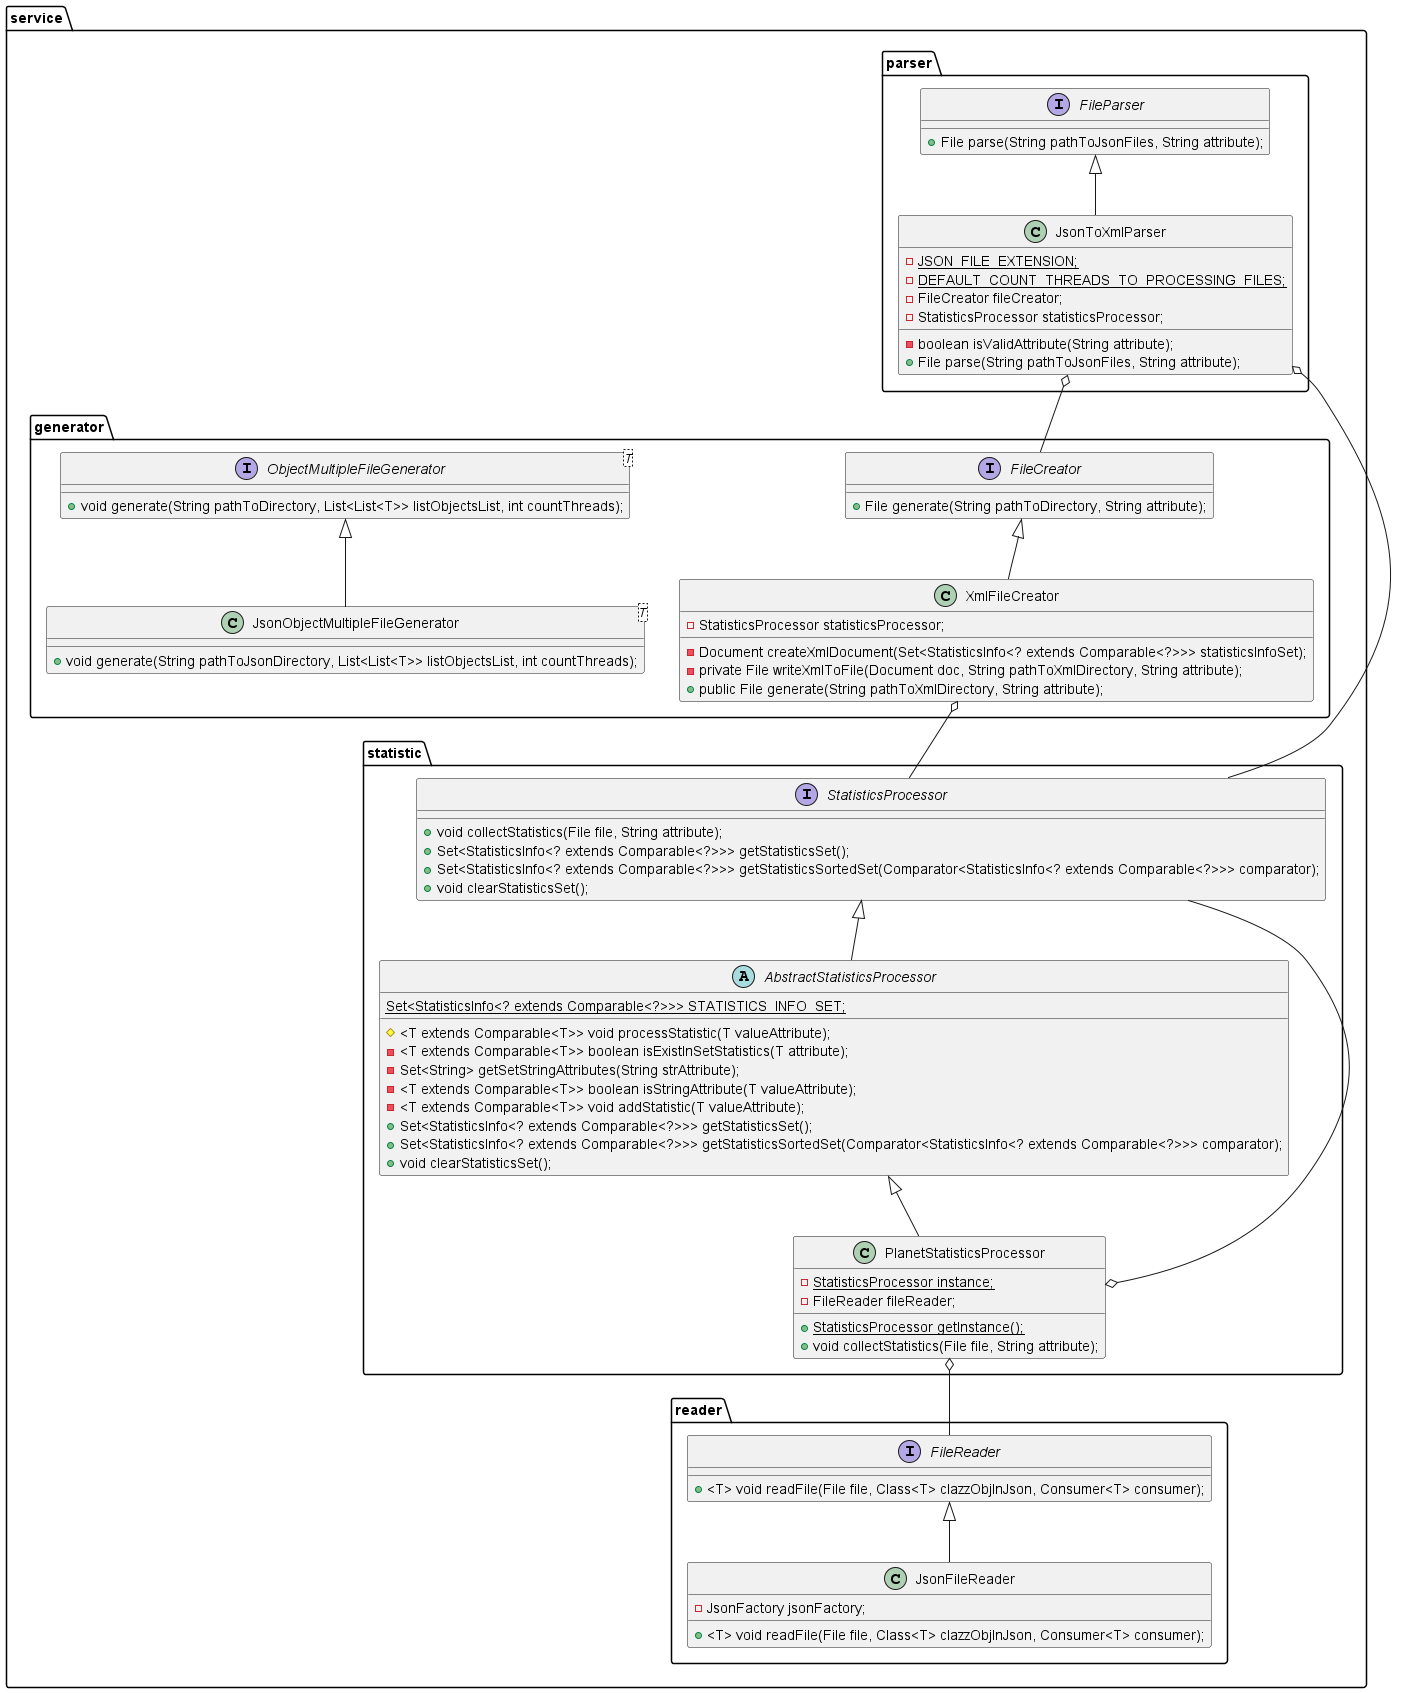

The diagram above was rendered by PlantUML. Its source (embedded in the PNG):
@startuml
'https://plantuml.com/class-diagram

package service{
    package generator{
        interface FileCreator {
            + File generate(String pathToDirectory, String attribute);
        }
        interface ObjectMultipleFileGenerator<T> {
            + void generate(String pathToDirectory, List<List<T>> listObjectsList, int countThreads);
        }
        class JsonObjectMultipleFileGenerator<T>{
            + void generate(String pathToJsonDirectory, List<List<T>> listObjectsList, int countThreads);
        }
        class XmlFileCreator{
            - StatisticsProcessor statisticsProcessor;
            - Document createXmlDocument(Set<StatisticsInfo<? extends Comparable<?>>> statisticsInfoSet);
            - private File writeXmlToFile(Document doc, String pathToXmlDirectory, String attribute);
            + public File generate(String pathToXmlDirectory, String attribute);
        }
    }
    package parser{
        interface FileParser {
            + File parse(String pathToJsonFiles, String attribute);
        }
        class JsonToXmlParser{
            - {static} JSON_FILE_EXTENSION;
            - {static} DEFAULT_COUNT_THREADS_TO_PROCESSING_FILES;
            - FileCreator fileCreator;
            - StatisticsProcessor statisticsProcessor;
            - boolean isValidAttribute(String attribute);
            + File parse(String pathToJsonFiles, String attribute);
        }
    }
    package reader{
        interface FileReader{
            + <T> void readFile(File file, Class<T> clazzObjInJson, Consumer<T> consumer);
        }
        class JsonFileReader{
            - JsonFactory jsonFactory;
            + <T> void readFile(File file, Class<T> clazzObjInJson, Consumer<T> consumer);
        }
    }
    package statistic{
        interface StatisticsProcessor{
            + void collectStatistics(File file, String attribute);
            + Set<StatisticsInfo<? extends Comparable<?>>> getStatisticsSet();
            + Set<StatisticsInfo<? extends Comparable<?>>> getStatisticsSortedSet(Comparator<StatisticsInfo<? extends Comparable<?>>> comparator);
            + void clearStatisticsSet();
        }
        abstract class AbstractStatisticsProcessor{
            {static} Set<StatisticsInfo<? extends Comparable<?>>> STATISTICS_INFO_SET;
            # <T extends Comparable<T>> void processStatistic(T valueAttribute);
            - <T extends Comparable<T>> boolean isExistInSetStatistics(T attribute);
            - Set<String> getSetStringAttributes(String strAttribute);
            - <T extends Comparable<T>> boolean isStringAttribute(T valueAttribute);
            - <T extends Comparable<T>> void addStatistic(T valueAttribute);
            + Set<StatisticsInfo<? extends Comparable<?>>> getStatisticsSet();
            + Set<StatisticsInfo<? extends Comparable<?>>> getStatisticsSortedSet(Comparator<StatisticsInfo<? extends Comparable<?>>> comparator);
            + void clearStatisticsSet();

        }
        class PlanetStatisticsProcessor{
            - {static} StatisticsProcessor instance;
            - FileReader fileReader;
            + {static} StatisticsProcessor getInstance();
            + void collectStatistics(File file, String attribute);
        }
    }

FileCreator <|-- XmlFileCreator
ObjectMultipleFileGenerator <|-- JsonObjectMultipleFileGenerator

FileParser <|-- JsonToXmlParser

FileReader <|-- JsonFileReader

StatisticsProcessor <|-- AbstractStatisticsProcessor
AbstractStatisticsProcessor <|-- PlanetStatisticsProcessor


XmlFileCreator o-- StatisticsProcessor

JsonToXmlParser o-- FileCreator
JsonToXmlParser o-- StatisticsProcessor

PlanetStatisticsProcessor o-- StatisticsProcessor
PlanetStatisticsProcessor o-- FileReader

}

@enduml